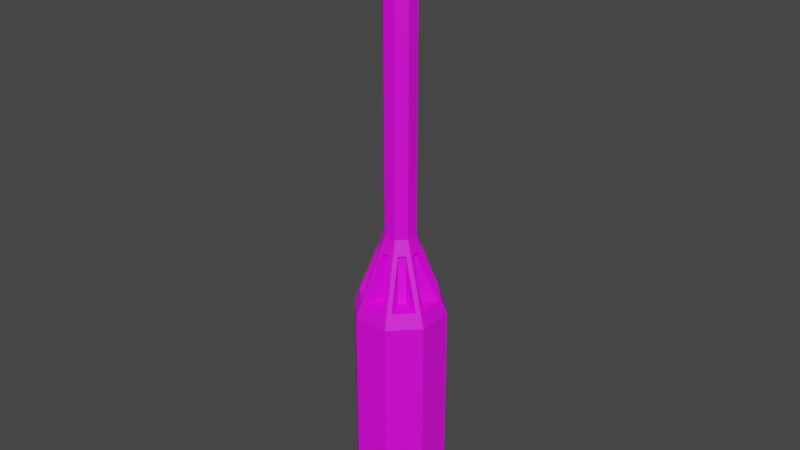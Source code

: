 # Source: LaserCannon.blend  (saved by Blender 3.2.14; exported with 4.5.12 LTS)
import bpy
from mathutils import Matrix  # noqa: F401  (used for matrix-valued properties, if any)

bpy.ops.wm.read_factory_settings(use_empty=True)
scene = bpy.context.scene
scene.name = 'Scene'

# ---- collections
col_collection = bpy.data.collections.new('Collection'); scene.collection.children.link(col_collection)

# ---- images (referenced by path relative to the original .blend; pixels are not part of the script)
import os
ASSET_DIR = os.environ.get("B2B_ASSET_DIR", "")  # directory of the original .blend (textures are referenced by path, not embedded)
HERE = os.path.dirname(os.path.abspath(__file__))  # packed textures are extracted next to this script under _unpacked/

def load_image(name, relpath, width, height, colorspace="sRGB"):
    """Load a texture the original file referenced (path relative to the .blend, or extracted next to this script)."""
    p = next((c for c in (os.path.join(HERE, relpath), os.path.join(ASSET_DIR, relpath)) if relpath and os.path.exists(c)), "")
    if p:
        img = bpy.data.images.load(p, check_existing=True)
        img.name = name
    else:  # same state as the original file: an image datablock whose file is absent (Cycles renders it pink)
        img = bpy.data.images.new(name, width, height)
        img.source = "FILE"
        img.filepath = "//" + (relpath or name)
    img.colorspace_settings.name = colorspace
    return img
img_lasercanon_png = load_image('LaserCanon.png', 'Textures/LaserCanon.png', 1024, 1024, 'sRGB')

# ---- materials (node trees are filled in below, after node groups)
mat_material_001 = bpy.data.materials.new('Material.001')
mat_material_001.use_transparent_shadow = False

# ---- material node trees
mat_material_001.use_nodes = True; mat_material_001.node_tree.nodes.clear()
_N = mat_material_001.node_tree.nodes; _L = mat_material_001.node_tree.links
n0 = _N.new('ShaderNodeBsdfPrincipled'); n0.name = 'Principled BSDF'; n0.location = (10, 300)
n0.distribution = 'GGX'
n0.subsurface_method = 'RANDOM_WALK_SKIN'
n0.inputs[3].default_value = 1.45
n0.inputs[27].default_value = (0.0, 0.0, 0.0, 1.0)
n0.inputs[28].default_value = 1.0
n1 = _N.new('ShaderNodeOutputMaterial'); n1.name = 'Material Output'; n1.location = (300, 300)
n2 = _N.new('ShaderNodeTexImage'); n2.name = 'Image Texture'; n2.location = (-280, 280)
n2.image = img_lasercanon_png
_L.new(n0.outputs[0], n1.inputs[0])
_L.new(n2.outputs[0], n0.inputs[0])
n1.is_active_output = True

# ---- world
world_world = bpy.data.worlds.new('World'); scene.world = world_world
world_world.use_nodes = True; world_world.node_tree.nodes.clear()
_N = world_world.node_tree.nodes; _L = world_world.node_tree.links
n0 = _N.new('ShaderNodeOutputWorld'); n0.name = 'World Output'; n0.location = (300, 300)
n1 = _N.new('ShaderNodeBackground'); n1.name = 'Background'; n1.location = (10, 300)
n1.inputs[0].default_value = (0.05088, 0.05088, 0.05088, 1.0)
_L.new(n1.outputs[0], n0.inputs[0])
n0.is_active_output = True
world_world.color = (0.05088, 0.05088, 0.05088)
world_world.use_sun_shadow = False
world_world.sun_shadow_jitter_overblur = 0.0

# ---- meshes
me_cylinder = bpy.data.meshes.new('Cylinder')
me_cylinder.from_pydata([(-0.03061, 0.07391, 0.9), (-0.03061, 0.07391, 2.5), (0.03061, 0.07391, 0.9), (0.03061, 0.07391, 2.5), (0.07391, 0.03061, 0.9), (0.07391, 0.03061, 2.5), (0.07391, -0.03061, 0.9), (0.07391, -0.03061, 2.5), (0.03061, -0.07391, 0.9), (0.03061, -0.07391, 2.5), (-0.03061, -0.07391, 0.9), (-0.03061, -0.07391, 2.5), (-0.07391, -0.03061, 0.9), (-0.07391, -0.03061, 2.5), (-0.07391, 0.03061, 0.9), (-0.07391, 0.03061, 2.5), (-9.313e-10, -2.095e-09, -0.62), (-0.08971, 0.2166, 0.5), (0.08971, 0.2166, 0.5), (0.2166, 0.08971, 0.5), (0.2166, -0.08971, 0.5), (0.08971, -0.2166, 0.5), (-0.08971, -0.2166, 0.5), (-0.2166, -0.08971, 0.5), (-0.2166, 0.08971, 0.5), (-0.08971, 0.2166, -0.5), (0.08971, 0.2166, -0.5), (0.2166, 0.08971, -0.5), (0.2166, -0.08971, -0.5), (0.08971, -0.2166, -0.5), (-0.08971, -0.2166, -0.5), (-0.2166, -0.08971, -0.5), (-0.2166, 0.08971, -0.5), (-0.1004, -0.01924, 0.8257), (-0.1004, 0.01924, 0.8257), (-0.1901, 0.05639, 0.5743), (-0.1901, -0.05639, 0.5743), (0.05739, 0.0846, 0.8257), (0.0846, 0.05739, 0.8257), (0.1743, 0.09454, 0.5743), (0.09454, 0.1743, 0.5743), (0.0846, -0.05739, 0.8257), (0.05739, -0.0846, 0.8257), (0.09454, -0.1743, 0.5743), (0.1743, -0.09454, 0.5743), (-0.05739, -0.0846, 0.8257), (-0.0846, -0.05739, 0.8257), (-0.1743, -0.09454, 0.5743), (-0.09454, -0.1743, 0.5743), (0.01924, -0.1004, 0.8257), (-0.01924, -0.1004, 0.8257), (-0.05639, -0.1901, 0.5743), (0.05639, -0.1901, 0.5743), (0.1004, 0.01924, 0.8257), (0.1004, -0.01924, 0.8257), (0.1901, -0.05639, 0.5743), (0.1901, 0.05639, 0.5743), (-0.0846, 0.05739, 0.8257), (-0.05739, 0.0846, 0.8257), (-0.09454, 0.1743, 0.5743), (-0.1743, 0.09454, 0.5743), (-0.01924, 0.1004, 0.8257), (0.01924, 0.1004, 0.8257), (0.05639, 0.1901, 0.5743), (-0.05639, 0.1901, 0.5743), (-0.07506, 0.01924, 0.8167), (-0.07506, -0.01924, 0.8167), (-0.1006, 0.01909, 0.5744), (-0.1006, -0.01909, 0.5744), (0.06668, 0.03947, 0.8167), (0.03947, 0.06668, 0.8167), (0.08466, 0.05766, 0.5744), (0.05766, 0.08466, 0.5744), (0.03947, -0.06668, 0.8167), (0.06668, -0.03947, 0.8167), (0.05766, -0.08466, 0.5744), (0.08466, -0.05766, 0.5744), (-0.06668, -0.03947, 0.8167), (-0.03947, -0.06668, 0.8167), (-0.08466, -0.05766, 0.5744), (-0.05766, -0.08466, 0.5744), (-0.01924, -0.07506, 0.8167), (0.01924, -0.07506, 0.8167), (-0.01909, -0.1006, 0.5744), (0.01909, -0.1006, 0.5744), (0.07506, -0.01924, 0.8167), (0.07506, 0.01924, 0.8167), (0.1006, -0.01909, 0.5744), (0.1006, 0.01909, 0.5744), (-0.03947, 0.06668, 0.8167), (-0.06668, 0.03947, 0.8167), (-0.05766, 0.08466, 0.5744), (-0.08466, 0.05766, 0.5744), (0.01924, 0.07506, 0.8167), (-0.01924, 0.07506, 0.8167), (0.01909, 0.1006, 0.5744), (-0.01909, 0.1006, 0.5744), (0.01531, 0.03696, 2.5), (-0.01531, 0.03696, 2.5), (0.03696, 0.01531, 2.5), (0.03696, -0.01531, 2.5), (0.01531, -0.03696, 2.5), (-0.01531, -0.03696, 2.5), (-0.03696, -0.01531, 2.5), (-0.03696, 0.01531, 2.5), (0.01531, 0.03696, 2.45), (-0.01531, 0.03696, 2.45), (0.03696, 0.01531, 2.45), (0.03696, -0.01531, 2.45), (0.01531, -0.03696, 2.45), (-0.01531, -0.03696, 2.45), (-0.03696, -0.01531, 2.45), (-0.03696, 0.01531, 2.45), (-0.04486, 0.1083, -0.6), (0.1083, 0.04486, -0.6), (0.04486, 0.1083, -0.6), (-0.1083, 0.04486, -0.6), (0.1083, -0.04486, -0.6), (0.04486, -0.1083, -0.6), (-0.04486, -0.1083, -0.6), (-0.1083, -0.04486, -0.6)], [], [(0, 1, 3, 2), (2, 3, 5, 4), (4, 5, 7, 6), (6, 7, 9, 8), (8, 9, 11, 10), (10, 11, 13, 12), (7, 5, 99, 100), (12, 13, 15, 14), (14, 15, 1, 0), (114, 27, 28, 117), (115, 26, 27, 114), (113, 25, 26, 115), (116, 32, 25, 113), (24, 17, 25, 32), (17, 18, 26, 25), (19, 20, 28, 27), (22, 23, 31, 30), (20, 21, 29, 28), (23, 24, 32, 31), (18, 19, 27, 26), (21, 22, 30, 29), (117, 28, 29, 118), (118, 29, 30, 119), (119, 30, 31, 120), (120, 31, 32, 116), (39, 40, 72, 71), (14, 34, 33, 12), (24, 35, 34, 14), (23, 36, 35, 24), (12, 33, 36, 23), (59, 60, 92, 91), (4, 38, 37, 2), (19, 39, 38, 4), (18, 40, 39, 19), (2, 37, 40, 18), (38, 39, 71, 69), (8, 42, 41, 6), (21, 43, 42, 8), (20, 44, 43, 21), (6, 41, 44, 20), (58, 59, 91, 89), (12, 46, 45, 10), (23, 47, 46, 12), (22, 48, 47, 23), (10, 45, 48, 22), (52, 49, 82, 84), (10, 50, 49, 8), (22, 51, 50, 10), (21, 52, 51, 22), (8, 49, 52, 21), (37, 38, 69, 70), (6, 54, 53, 4), (20, 55, 54, 6), (19, 56, 55, 20), (4, 53, 56, 19), (57, 58, 89, 90), (0, 58, 57, 14), (17, 59, 58, 0), (24, 60, 59, 17), (14, 57, 60, 24), (51, 52, 84, 83), (2, 62, 61, 0), (18, 63, 62, 2), (17, 64, 63, 18), (0, 61, 64, 17), (66, 65, 67, 68), (70, 69, 71, 72), (74, 73, 75, 76), (78, 77, 79, 80), (82, 81, 83, 84), (86, 85, 87, 88), (90, 89, 91, 92), (94, 93, 95, 96), (45, 46, 77, 78), (60, 57, 90, 92), (40, 37, 70, 72), (46, 47, 79, 77), (47, 48, 80, 79), (53, 54, 85, 86), (33, 34, 65, 66), (48, 45, 78, 80), (54, 55, 87, 85), (34, 35, 67, 65), (55, 56, 88, 87), (35, 36, 68, 67), (61, 62, 93, 94), (41, 42, 73, 74), (56, 53, 86, 88), (36, 33, 66, 68), (62, 63, 95, 93), (42, 43, 75, 73), (63, 64, 96, 95), (43, 44, 76, 75), (49, 50, 81, 82), (64, 61, 94, 96), (44, 41, 74, 76), (50, 51, 83, 81), (103, 102, 110, 111), (13, 11, 102, 103), (9, 7, 100, 101), (15, 13, 103, 104), (5, 3, 97, 99), (11, 9, 101, 102), (1, 15, 104, 98), (3, 1, 98, 97), (105, 106, 112, 111, 110, 109, 108, 107), (101, 100, 108, 109), (99, 97, 105, 107), (104, 103, 111, 112), (102, 101, 109, 110), (100, 99, 107, 108), (97, 98, 106, 105), (98, 104, 112, 106), (16, 120, 116), (16, 119, 120), (16, 118, 119), (16, 117, 118), (16, 116, 113), (16, 113, 115), (16, 115, 114), (16, 114, 117)])
_uv = me_cylinder.uv_layers.new(name='UVMap')
_uv.uv.foreach_set('vector', [0.9692, 0.9299, 0.0362, 0.9299, 0.0362, 0.8942, 0.9692, 0.8942, 0.9692, 0.8942, 0.0362, 0.8942, 0.0362, 0.8585, 0.9692, 0.8585, 0.9692, 0.8585, 0.0362, 0.8585, 0.0362, 0.8228, 0.9692, 0.8228, 0.9692, 0.8228, 0.0362, 0.8228, 0.0362, 0.7871, 0.9692, 0.7871, 0.9692, 0.7871, 0.0362, 0.7871, 0.0362, 0.7514, 0.9692, 0.7514, 0.9692, 0.7514, 0.0362, 0.7514, 0.0362, 0.7157, 0.9692, 0.7157, 0.5412, 0.105, 0.5266, 0.0904, 0.5391, 0.08525, 0.5463, 0.09253, 0.9692, 0.7157, 0.0362, 0.7157, 0.0362, 0.68, 0.9692, 0.68, 0.9692, 0.9656, 0.0362, 0.9656, 0.0362, 0.9299, 0.9692, 0.9299, 0.5833, 0.5752, 0.5618, 0.623, 0.5137, 0.5749, 0.5628, 0.5563, 0.6112, 0.574, 0.6298, 0.623, 0.5618, 0.623, 0.5833, 0.5752, 0.63, 0.5534, 0.6779, 0.5749, 0.6298, 0.623, 0.6112, 0.574, 0.6289, 0.5256, 0.6779, 0.5069, 0.6779, 0.5749, 0.63, 0.5534, 0.4611, 0.03801, 0.4611, 0.1133, 0.04139, 0.1133, 0.04139, 0.03801, 0.4611, 0.1133, 0.4611, 0.1886, 0.04139, 0.1886, 0.04139, 0.1133, 0.4611, 0.2639, 0.4611, 0.3392, 0.04139, 0.3392, 0.04139, 0.2639, 0.4611, 0.4898, 0.4611, 0.5651, 0.04139, 0.5651, 0.04139, 0.4898, 0.4611, 0.3392, 0.4611, 0.4145, 0.04139, 0.4145, 0.04139, 0.3392, 0.4611, 0.5651, 0.4611, 0.6404, 0.04139, 0.6404, 0.04139, 0.5651, 0.4611, 0.1886, 0.4611, 0.2639, 0.04139, 0.2639, 0.04139, 0.1886, 0.4611, 0.4145, 0.4611, 0.4898, 0.04139, 0.4898, 0.04139, 0.4145, 0.5628, 0.5563, 0.5137, 0.5749, 0.5137, 0.5069, 0.5616, 0.5284, 0.5616, 0.5284, 0.5137, 0.5069, 0.5618, 0.4588, 0.5805, 0.5079, 0.5805, 0.5079, 0.5618, 0.4588, 0.6298, 0.4588, 0.6083, 0.5067, 0.6083, 0.5067, 0.6298, 0.4588, 0.6779, 0.5069, 0.6289, 0.5256, 0.651, 0.2182, 0.6746, 0.1684, 0.6913, 0.1997, 0.6854, 0.2084, 0.8358, 0.3716, 0.8213, 0.4034, 0.8001, 0.3959, 0.8105, 0.3613, 0.8059, 0.5226, 0.8042, 0.4895, 0.8213, 0.4034, 0.8358, 0.3716, 0.7321, 0.4963, 0.7561, 0.4713, 0.8042, 0.4895, 0.8059, 0.5226, 0.8105, 0.3613, 0.8001, 0.3959, 0.7561, 0.4713, 0.7321, 0.4963, 0.7364, 0.1019, 0.787, 0.07679, 0.7805, 0.1126, 0.7703, 0.1156, 0.7741, 0.2623, 0.7414, 0.244, 0.7513, 0.222, 0.7874, 0.2362, 0.6154, 0.2171, 0.651, 0.2182, 0.7414, 0.244, 0.7741, 0.2623, 0.65, 0.1406, 0.6746, 0.1684, 0.651, 0.2182, 0.6154, 0.2171, 0.7874, 0.2362, 0.7513, 0.222, 0.6746, 0.1684, 0.65, 0.1406, 0.7414, 0.244, 0.651, 0.2182, 0.6854, 0.2084, 0.7335, 0.2315, 0.7756, 0.3188, 0.7396, 0.3243, 0.7341, 0.3015, 0.7702, 0.2909, 0.6268, 0.3789, 0.6547, 0.3585, 0.7396, 0.3243, 0.7756, 0.3188, 0.6077, 0.2995, 0.6431, 0.3062, 0.6547, 0.3585, 0.6268, 0.3789, 0.7702, 0.2909, 0.7341, 0.3015, 0.6431, 0.3062, 0.6077, 0.2995, 0.7936, 0.1799, 0.7364, 0.1019, 0.7703, 0.1156, 0.7952, 0.1649, 0.8105, 0.3613, 0.7861, 0.3871, 0.7683, 0.3728, 0.7896, 0.3431, 0.7321, 0.4963, 0.7414, 0.464, 0.7861, 0.3871, 0.8105, 0.3613, 0.6701, 0.4468, 0.7013, 0.4307, 0.7414, 0.464, 0.7321, 0.4963, 0.7896, 0.3431, 0.7683, 0.3728, 0.7013, 0.4307, 0.6701, 0.4468, 0.662, 0.3738, 0.7454, 0.3403, 0.74, 0.3516, 0.6959, 0.3768, 0.7896, 0.3431, 0.7578, 0.3598, 0.7454, 0.3403, 0.7756, 0.3188, 0.6701, 0.4468, 0.6896, 0.4188, 0.7578, 0.3598, 0.7896, 0.3431, 0.6268, 0.3789, 0.662, 0.3738, 0.6896, 0.4188, 0.6701, 0.4468, 0.7756, 0.3188, 0.7454, 0.3403, 0.662, 0.3738, 0.6268, 0.3789, 0.7513, 0.222, 0.7414, 0.244, 0.7335, 0.2315, 0.7384, 0.2238, 0.7702, 0.2909, 0.7338, 0.2843, 0.736, 0.2606, 0.7741, 0.2623, 0.6077, 0.2995, 0.6412, 0.2892, 0.7338, 0.2843, 0.7702, 0.2909, 0.6154, 0.2171, 0.6473, 0.2352, 0.6412, 0.2892, 0.6077, 0.2995, 0.7741, 0.2623, 0.736, 0.2606, 0.6473, 0.2352, 0.6154, 0.2171, 0.8156, 0.1688, 0.7936, 0.1799, 0.7952, 0.1649, 0.804, 0.1621, 0.8086, 0.2155, 0.7936, 0.1799, 0.8156, 0.1688, 0.8358, 0.2027, 0.7083, 0.07867, 0.7364, 0.1019, 0.7936, 0.1799, 0.8086, 0.2155, 0.7846, 0.03877, 0.787, 0.07679, 0.7364, 0.1019, 0.7083, 0.07867, 0.8358, 0.2027, 0.8156, 0.1688, 0.787, 0.07679, 0.7846, 0.03877, 0.6896, 0.4188, 0.662, 0.3738, 0.6959, 0.3768, 0.6998, 0.386, 0.7874, 0.2362, 0.762, 0.2079, 0.7787, 0.1901, 0.8086, 0.2155, 0.65, 0.1406, 0.6837, 0.1534, 0.762, 0.2079, 0.7874, 0.2362, 0.7083, 0.07867, 0.7228, 0.1134, 0.6837, 0.1534, 0.65, 0.1406, 0.8086, 0.2155, 0.7787, 0.1901, 0.7228, 0.1134, 0.7083, 0.07867, 0.8736, 0.4754, 0.8736, 0.4625, 0.9555, 0.4625, 0.9555, 0.4754, 0.874, 0.4087, 0.874, 0.3958, 0.9559, 0.3958, 0.9559, 0.4087, 0.874, 0.3428, 0.874, 0.3299, 0.9559, 0.3299, 0.9559, 0.3428, 0.874, 0.2185, 0.874, 0.2055, 0.9559, 0.2056, 0.9559, 0.2184, 0.874, 0.1575, 0.874, 0.1446, 0.9559, 0.1446, 0.9559, 0.1574, 0.8736, 0.6089, 0.8736, 0.5959, 0.9555, 0.596, 0.9555, 0.6088, 0.874, 0.2794, 0.874, 0.2665, 0.9559, 0.2665, 0.9559, 0.2794, 0.8754, 0.5437, 0.8754, 0.5308, 0.9574, 0.5309, 0.9574, 0.5437, 0.7683, 0.3728, 0.7861, 0.3871, 0.7728, 0.3914, 0.7669, 0.3851, 0.787, 0.07679, 0.8156, 0.1688, 0.804, 0.1621, 0.7805, 0.1126, 0.6746, 0.1684, 0.7513, 0.222, 0.7384, 0.2238, 0.6913, 0.1997, 0.7861, 0.3871, 0.7414, 0.464, 0.7404, 0.4301, 0.7728, 0.3914, 0.7414, 0.464, 0.7013, 0.4307, 0.7339, 0.4227, 0.7404, 0.4301, 0.736, 0.2606, 0.7338, 0.2843, 0.7224, 0.2751, 0.7245, 0.2664, 0.8001, 0.3959, 0.8213, 0.4034, 0.8102, 0.4118, 0.8027, 0.4078, 0.7013, 0.4307, 0.7683, 0.3728, 0.7669, 0.3851, 0.7339, 0.4227, 0.7338, 0.2843, 0.6412, 0.2892, 0.6701, 0.269, 0.7224, 0.2751, 0.8213, 0.4034, 0.8042, 0.4895, 0.7924, 0.4582, 0.8102, 0.4118, 0.6412, 0.2892, 0.6473, 0.2352, 0.6729, 0.2591, 0.6701, 0.269, 0.8042, 0.4895, 0.7561, 0.4713, 0.7839, 0.4534, 0.7924, 0.4582, 0.7787, 0.1901, 0.762, 0.2079, 0.7585, 0.1932, 0.7657, 0.1875, 0.7341, 0.3015, 0.7396, 0.3243, 0.726, 0.3194, 0.7252, 0.3106, 0.6473, 0.2352, 0.736, 0.2606, 0.7245, 0.2664, 0.6729, 0.2591, 0.7561, 0.4713, 0.8001, 0.3959, 0.8027, 0.4078, 0.7839, 0.4534, 0.762, 0.2079, 0.6837, 0.1534, 0.72, 0.1553, 0.7585, 0.1932, 0.7396, 0.3243, 0.6547, 0.3585, 0.6753, 0.3304, 0.726, 0.3194, 0.6837, 0.1534, 0.7228, 0.1134, 0.7285, 0.1489, 0.72, 0.1553, 0.6547, 0.3585, 0.6431, 0.3062, 0.6746, 0.3203, 0.6753, 0.3304, 0.7454, 0.3403, 0.7578, 0.3598, 0.7435, 0.3596, 0.74, 0.3516, 0.7228, 0.1134, 0.7787, 0.1901, 0.7657, 0.1875, 0.7285, 0.1489, 0.6431, 0.3062, 0.7341, 0.3015, 0.7252, 0.3106, 0.6746, 0.3203, 0.7578, 0.3598, 0.6896, 0.4188, 0.6998, 0.386, 0.7435, 0.3596, 0.9203, 0.04415, 0.9203, 0.05444, 0.9035, 0.05444, 0.9035, 0.04415, 0.5763, 0.06981, 0.5763, 0.0904, 0.5639, 0.08525, 0.5639, 0.07496, 0.5618, 0.105, 0.5412, 0.105, 0.5463, 0.09253, 0.5566, 0.09253, 0.5618, 0.05525, 0.5763, 0.06981, 0.5639, 0.07496, 0.5566, 0.06767, 0.5266, 0.0904, 0.5266, 0.06981, 0.5391, 0.07496, 0.5391, 0.08525, 0.5763, 0.0904, 0.5618, 0.105, 0.5566, 0.09253, 0.5639, 0.08525, 0.5412, 0.05525, 0.5618, 0.05525, 0.5566, 0.06767, 0.5463, 0.06767, 0.5266, 0.06981, 0.5412, 0.05525, 0.5463, 0.06767, 0.5391, 0.07496, 0.614, 0.07312, 0.6213, 0.06584, 0.6316, 0.06584, 0.6389, 0.07312, 0.6389, 0.08342, 0.6316, 0.0907, 0.6213, 0.0907, 0.614, 0.08342, 0.9203, 0.06474, 0.9203, 0.07504, 0.9035, 0.07504, 0.9035, 0.06474, 0.9203, 0.08533, 0.9203, 0.09563, 0.9035, 0.09563, 0.9035, 0.08533, 0.9203, 0.03385, 0.9203, 0.04415, 0.9035, 0.04415, 0.9035, 0.03385, 0.9203, 0.05444, 0.9203, 0.06474, 0.9035, 0.06474, 0.9035, 0.05444, 0.9203, 0.07504, 0.9203, 0.08533, 0.9035, 0.08533, 0.9035, 0.07504, 0.9203, 0.09563, 0.9203, 0.1059, 0.9035, 0.1059, 0.9035, 0.09563, 0.9203, 0.1059, 0.9203, 0.1162, 0.9035, 0.1162, 0.9035, 0.1059, 0.5958, 0.5409, 0.6083, 0.5067, 0.6289, 0.5256, 0.5958, 0.5409, 0.5805, 0.5079, 0.6083, 0.5067, 0.5958, 0.5409, 0.5616, 0.5284, 0.5805, 0.5079, 0.5958, 0.5409, 0.5628, 0.5563, 0.5616, 0.5284, 0.5958, 0.5409, 0.6289, 0.5256, 0.63, 0.5534, 0.5958, 0.5409, 0.63, 0.5534, 0.6112, 0.574, 0.5958, 0.5409, 0.6112, 0.574, 0.5833, 0.5752, 0.5958, 0.5409, 0.5833, 0.5752, 0.5628, 0.5563])
me_cylinder.materials.append(mat_material_001)
me_cylinder.update()

# ---- objects
ob_lasercanonmesh = bpy.data.objects.new('LaserCanonMesh', me_cylinder)

# ---- transforms, parenting, visibility, modifiers, constraints
ob_lasercanonmesh.location = (0.0, 0.0, 0.0)

# ---- collection membership
col_collection.objects.link(ob_lasercanonmesh)

# ---- scene / render settings (as saved in the file)
scene.frame_start = 1; scene.frame_end = 250; scene.frame_set(1)
scene.render.engine = 'BLENDER_EEVEE_NEXT'
scene.cycles.sampling_pattern = 'TABULATED_SOBOL'
scene.cycles.use_light_tree = False
scene.view_settings.view_transform = 'Filmic'
bpy.context.view_layer.update()

# ---- added for rendering (the .blend has no active camera and no usable light): camera, sun
cam_auto = bpy.data.cameras.new('AutoCamera')
cam_auto.lens = 50.0
cam_auto.sensor_width = 36.0
cam_auto.clip_end = 1000.0
ob_auto_camera = bpy.data.objects.new('AutoCamera', cam_auto)
scene.collection.objects.link(ob_auto_camera)
ob_auto_camera.location = (2.94182, -3.53018, 3.29345)
ob_auto_camera.rotation_euler = (1.09748, -7.21219e-08, 0.694738)
scene.camera = ob_auto_camera
light_auto_sun = bpy.data.lights.new('AutoSun', 'SUN')
light_auto_sun.energy = 3.0
light_auto_sun.angle = 0.0523599
ob_auto_sun = bpy.data.objects.new('AutoSun', light_auto_sun)
scene.collection.objects.link(ob_auto_sun)
ob_auto_sun.rotation_euler = (0.872665, 0.174533, 0.523599)
bpy.context.view_layer.update()
